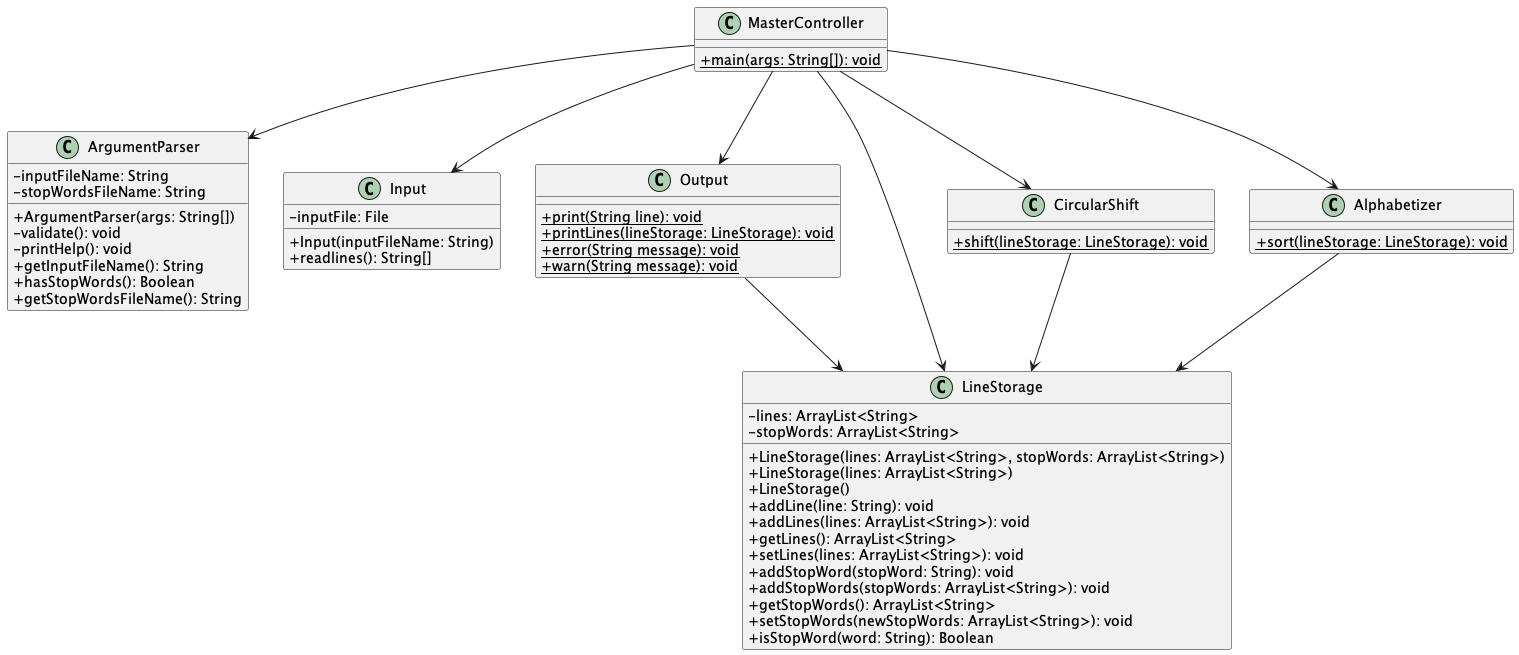

The diagram above was rendered by PlantUML. Its source (embedded in the PNG):
@startuml Assignment 1

skinparam classAttributeIconSize 0

class ArgumentParser {
  ' Attributes
  -inputFileName: String
  -stopWordsFileName: String
  ' Constructors
  +ArgumentParser(args: String[])
  ' Methods
  -validate(): void
  -printHelp(): void
  +getInputFileName(): String
  +hasStopWords(): Boolean
  +getStopWordsFileName(): String
}

class Input {
  ' Attributes
  -inputFile: File
  ' Constructors
  +Input(inputFileName: String)
  ' Methods
  +readlines(): String[]
}

class Output {
  ' Methods
  +{static} print(String line): void
  +{static} printLines(lineStorage: LineStorage): void
  +{static} error(String message): void
  +{static} warn(String message): void
}
Output --> LineStorage

class LineStorage {
  ' Attributes
  -lines: ArrayList<String>
  -stopWords: ArrayList<String>
  ' Constructors
  +LineStorage(lines: ArrayList<String>, stopWords: ArrayList<String>)
  +LineStorage(lines: ArrayList<String>)
  +LineStorage()
  ' Methods
  +addLine(line: String): void
  +addLines(lines: ArrayList<String>): void
  +getLines(): ArrayList<String>
  +setLines(lines: ArrayList<String>): void
  +addStopWord(stopWord: String): void
  +addStopWords(stopWords: ArrayList<String>): void
  +getStopWords(): ArrayList<String>
  +setStopWords(newStopWords: ArrayList<String>): void
  +isStopWord(word: String): Boolean
}

class CircularShift {
  ' Methods
  +{static} shift(lineStorage: LineStorage): void
}
CircularShift --> LineStorage

class Alphabetizer {
  ' Methods
  +{static} sort(lineStorage: LineStorage): void
}
Alphabetizer --> LineStorage

class MasterController {
  ' Methods
  +{static} main(args: String[]): void
}
MasterController --> ArgumentParser
MasterController --> Input
MasterController --> Output
MasterController --> LineStorage
MasterController --> CircularShift
MasterController --> Alphabetizer

@enduml